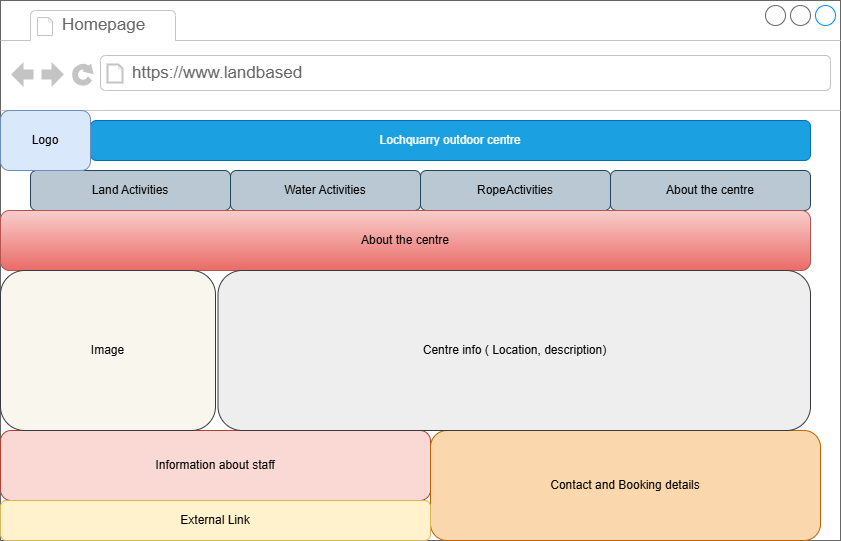

The diagram above was exported from draw.io. Its source (the exported page's mxGraphModel, read from the mxfile embedded in the PNG):
<mxGraphModel dx="1406" dy="780" grid="1" gridSize="10" guides="1" tooltips="1" connect="1" arrows="1" fold="1" page="1" pageScale="1" pageWidth="850" pageHeight="1100" math="0" shadow="0">
  <root>
    <mxCell id="0" />
    <mxCell id="1" parent="0" />
    <mxCell id="zQYpUYD78OyNVru6j6cA-2" parent="1" style="strokeWidth=1;shadow=0;dashed=0;align=center;html=1;shape=mxgraph.mockup.containers.browserWindow;rSize=0;strokeColor=#666666;strokeColor2=#008cff;strokeColor3=#c4c4c4;mainText=,;recursiveResize=0;" value="" vertex="1">
      <mxGeometry height="540" width="840" x="10" y="120" as="geometry" />
    </mxCell>
    <mxCell id="zQYpUYD78OyNVru6j6cA-3" parent="zQYpUYD78OyNVru6j6cA-2" style="strokeWidth=1;shadow=0;dashed=0;align=center;html=1;shape=mxgraph.mockup.containers.anchor;fontSize=17;fontColor=#666666;align=left;whiteSpace=wrap;" value="Homepage" vertex="1">
      <mxGeometry height="26" width="110" x="60" y="12" as="geometry" />
    </mxCell>
    <mxCell id="zQYpUYD78OyNVru6j6cA-4" parent="zQYpUYD78OyNVru6j6cA-2" style="strokeWidth=1;shadow=0;dashed=0;align=center;html=1;shape=mxgraph.mockup.containers.anchor;rSize=0;fontSize=17;fontColor=#666666;align=left;" value="https://www.landbased" vertex="1">
      <mxGeometry height="26" width="250" x="130" y="60" as="geometry" />
    </mxCell>
    <mxCell id="zQYpUYD78OyNVru6j6cA-5" parent="zQYpUYD78OyNVru6j6cA-2" style="rounded=1;whiteSpace=wrap;html=1;fillColor=#1ba1e2;fontColor=#ffffff;strokeColor=#006EAF;" value="Lochquarry outdoor centre" vertex="1">
      <mxGeometry height="40" width="720" x="90" y="120" as="geometry" />
    </mxCell>
    <mxCell id="zQYpUYD78OyNVru6j6cA-10" parent="zQYpUYD78OyNVru6j6cA-2" style="rounded=1;whiteSpace=wrap;html=1;fillColor=#bac8d3;strokeColor=#23445d;" value="Land Activities" vertex="1">
      <mxGeometry height="40" width="200" x="30" y="170" as="geometry" />
    </mxCell>
    <mxCell id="zQYpUYD78OyNVru6j6cA-11" parent="zQYpUYD78OyNVru6j6cA-2" style="rounded=1;whiteSpace=wrap;html=1;fillColor=#bac8d3;strokeColor=#23445d;" value="Water Activities" vertex="1">
      <mxGeometry height="40" width="190" x="230" y="170" as="geometry" />
    </mxCell>
    <mxCell id="zQYpUYD78OyNVru6j6cA-12" parent="zQYpUYD78OyNVru6j6cA-2" style="rounded=1;whiteSpace=wrap;html=1;fillColor=#bac8d3;strokeColor=#23445d;" value="RopeActivities" vertex="1">
      <mxGeometry height="40" width="190" x="420" y="170" as="geometry" />
    </mxCell>
    <mxCell id="zQYpUYD78OyNVru6j6cA-13" parent="zQYpUYD78OyNVru6j6cA-2" style="rounded=1;whiteSpace=wrap;html=1;fillColor=#bac8d3;strokeColor=#23445d;" value="About the centre" vertex="1">
      <mxGeometry height="40" width="200" x="610" y="170" as="geometry" />
    </mxCell>
    <mxCell id="zQYpUYD78OyNVru6j6cA-14" parent="zQYpUYD78OyNVru6j6cA-2" style="rounded=1;whiteSpace=wrap;html=1;fillColor=#dae8fc;strokeColor=#6c8ebf;" value="Logo" vertex="1">
      <mxGeometry height="60" width="90" y="110" as="geometry" />
    </mxCell>
    <mxCell id="zQYpUYD78OyNVru6j6cA-15" parent="zQYpUYD78OyNVru6j6cA-2" style="rounded=1;whiteSpace=wrap;html=1;fillColor=#f8cecc;strokeColor=#b85450;gradientColor=#ea6b66;" value="About the centre" vertex="1">
      <mxGeometry height="60" width="810" y="210" as="geometry" />
    </mxCell>
    <mxCell id="zQYpUYD78OyNVru6j6cA-17" parent="zQYpUYD78OyNVru6j6cA-2" style="rounded=1;whiteSpace=wrap;html=1;fillColor=#fad9d5;strokeColor=#ae4132;" value="Information about staff" vertex="1">
      <mxGeometry height="70" width="430" y="430" as="geometry" />
    </mxCell>
    <mxCell id="zQYpUYD78OyNVru6j6cA-18" parent="zQYpUYD78OyNVru6j6cA-2" style="rounded=1;whiteSpace=wrap;html=1;fillColor=#fad7ac;strokeColor=#b46504;" value="Contact and Booking details" vertex="1">
      <mxGeometry height="110" width="390" x="430" y="430" as="geometry" />
    </mxCell>
    <mxCell id="md4f7toqt7sGwmQb9rzs-1" parent="zQYpUYD78OyNVru6j6cA-2" style="rounded=1;whiteSpace=wrap;html=1;fillColor=#f9f7ed;strokeColor=#36393d;" value="Image" vertex="1">
      <mxGeometry height="160" width="215" y="270" as="geometry" />
    </mxCell>
    <mxCell id="md4f7toqt7sGwmQb9rzs-2" parent="zQYpUYD78OyNVru6j6cA-2" style="rounded=1;whiteSpace=wrap;html=1;fillColor=#eeeeee;strokeColor=#36393d;" value="Centre info ( Location, description)" vertex="1">
      <mxGeometry height="160" width="592.5" x="217.5" y="270" as="geometry" />
    </mxCell>
    <mxCell id="ylni-DZZdgnT7Q0NzWAN-15" parent="zQYpUYD78OyNVru6j6cA-2" style="rounded=1;whiteSpace=wrap;html=1;fillColor=#fff2cc;strokeColor=#d6b656;" value="External Link" vertex="1">
      <mxGeometry height="40" width="430" y="500" as="geometry" />
    </mxCell>
  </root>
</mxGraphModel>